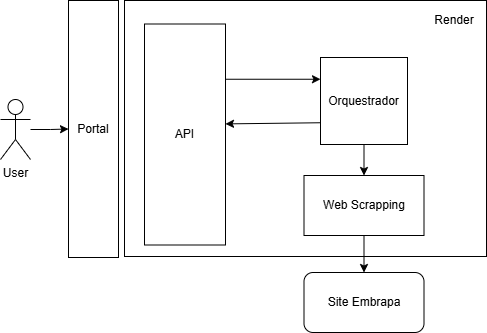

The diagram above was exported from draw.io. Its source (the exported page's mxGraphModel, read from the mxfile embedded in the PNG):
<mxGraphModel dx="1371" dy="788" grid="0" gridSize="10" guides="1" tooltips="1" connect="1" arrows="1" fold="1" page="1" pageScale="1" pageWidth="827" pageHeight="1169" math="0" shadow="0">
  <root>
    <mxCell id="0" />
    <mxCell id="1" parent="0" />
    <mxCell id="3ld0-ShRANPhi6wB7w6u-13" value="" style="rounded=0;whiteSpace=wrap;html=1;fillColor=none;" vertex="1" parent="1">
      <mxGeometry x="186" y="115" width="362" height="256" as="geometry" />
    </mxCell>
    <mxCell id="3ld0-ShRANPhi6wB7w6u-7" style="rounded=0;orthogonalLoop=1;jettySize=auto;html=1;entryX=0;entryY=0.25;entryDx=0;entryDy=0;exitX=1;exitY=0.25;exitDx=0;exitDy=0;" edge="1" parent="1" source="3ld0-ShRANPhi6wB7w6u-3" target="3ld0-ShRANPhi6wB7w6u-4">
      <mxGeometry relative="1" as="geometry">
        <mxPoint x="312" y="195" as="sourcePoint" />
      </mxGeometry>
    </mxCell>
    <mxCell id="3ld0-ShRANPhi6wB7w6u-3" value="API" style="rounded=0;whiteSpace=wrap;html=1;" vertex="1" parent="1">
      <mxGeometry x="206" y="138.5" width="81" height="221" as="geometry" />
    </mxCell>
    <mxCell id="3ld0-ShRANPhi6wB7w6u-6" value="" style="rounded=0;orthogonalLoop=1;jettySize=auto;html=1;" edge="1" parent="1" source="3ld0-ShRANPhi6wB7w6u-4" target="3ld0-ShRANPhi6wB7w6u-16">
      <mxGeometry relative="1" as="geometry" />
    </mxCell>
    <mxCell id="3ld0-ShRANPhi6wB7w6u-4" value="&lt;div&gt;Orquestrador&lt;/div&gt;" style="whiteSpace=wrap;html=1;aspect=fixed;" vertex="1" parent="1">
      <mxGeometry x="382" y="172" width="87" height="87" as="geometry" />
    </mxCell>
    <mxCell id="3ld0-ShRANPhi6wB7w6u-5" value="Site Embrapa" style="rounded=1;whiteSpace=wrap;html=1;" vertex="1" parent="1">
      <mxGeometry x="365.5" y="387" width="120" height="60" as="geometry" />
    </mxCell>
    <mxCell id="3ld0-ShRANPhi6wB7w6u-8" style="rounded=0;orthogonalLoop=1;jettySize=auto;html=1;exitX=0;exitY=0.75;exitDx=0;exitDy=0;entryX=1;entryY=0.452;entryDx=0;entryDy=0;entryPerimeter=0;" edge="1" parent="1" source="3ld0-ShRANPhi6wB7w6u-4" target="3ld0-ShRANPhi6wB7w6u-3">
      <mxGeometry relative="1" as="geometry">
        <mxPoint x="313" y="240" as="targetPoint" />
      </mxGeometry>
    </mxCell>
    <mxCell id="3ld0-ShRANPhi6wB7w6u-18" value="" style="edgeStyle=orthogonalEdgeStyle;rounded=0;orthogonalLoop=1;jettySize=auto;html=1;" edge="1" parent="1" source="3ld0-ShRANPhi6wB7w6u-9" target="3ld0-ShRANPhi6wB7w6u-10">
      <mxGeometry relative="1" as="geometry" />
    </mxCell>
    <mxCell id="3ld0-ShRANPhi6wB7w6u-9" value="User" style="shape=umlActor;verticalLabelPosition=bottom;verticalAlign=top;html=1;outlineConnect=0;" vertex="1" parent="1">
      <mxGeometry x="62" y="214" width="30" height="60" as="geometry" />
    </mxCell>
    <mxCell id="3ld0-ShRANPhi6wB7w6u-10" value="Portal" style="rounded=0;whiteSpace=wrap;html=1;" vertex="1" parent="1">
      <mxGeometry x="130" y="115" width="50" height="257" as="geometry" />
    </mxCell>
    <mxCell id="3ld0-ShRANPhi6wB7w6u-14" value="Render" style="text;html=1;align=center;verticalAlign=middle;whiteSpace=wrap;rounded=0;" vertex="1" parent="1">
      <mxGeometry x="485.5" y="120" width="60" height="30" as="geometry" />
    </mxCell>
    <mxCell id="3ld0-ShRANPhi6wB7w6u-17" value="" style="rounded=0;orthogonalLoop=1;jettySize=auto;html=1;" edge="1" parent="1" source="3ld0-ShRANPhi6wB7w6u-16" target="3ld0-ShRANPhi6wB7w6u-5">
      <mxGeometry relative="1" as="geometry" />
    </mxCell>
    <mxCell id="3ld0-ShRANPhi6wB7w6u-16" value="Web Scrapping" style="rounded=0;whiteSpace=wrap;html=1;" vertex="1" parent="1">
      <mxGeometry x="365.5" y="290" width="120" height="60" as="geometry" />
    </mxCell>
  </root>
</mxGraphModel>